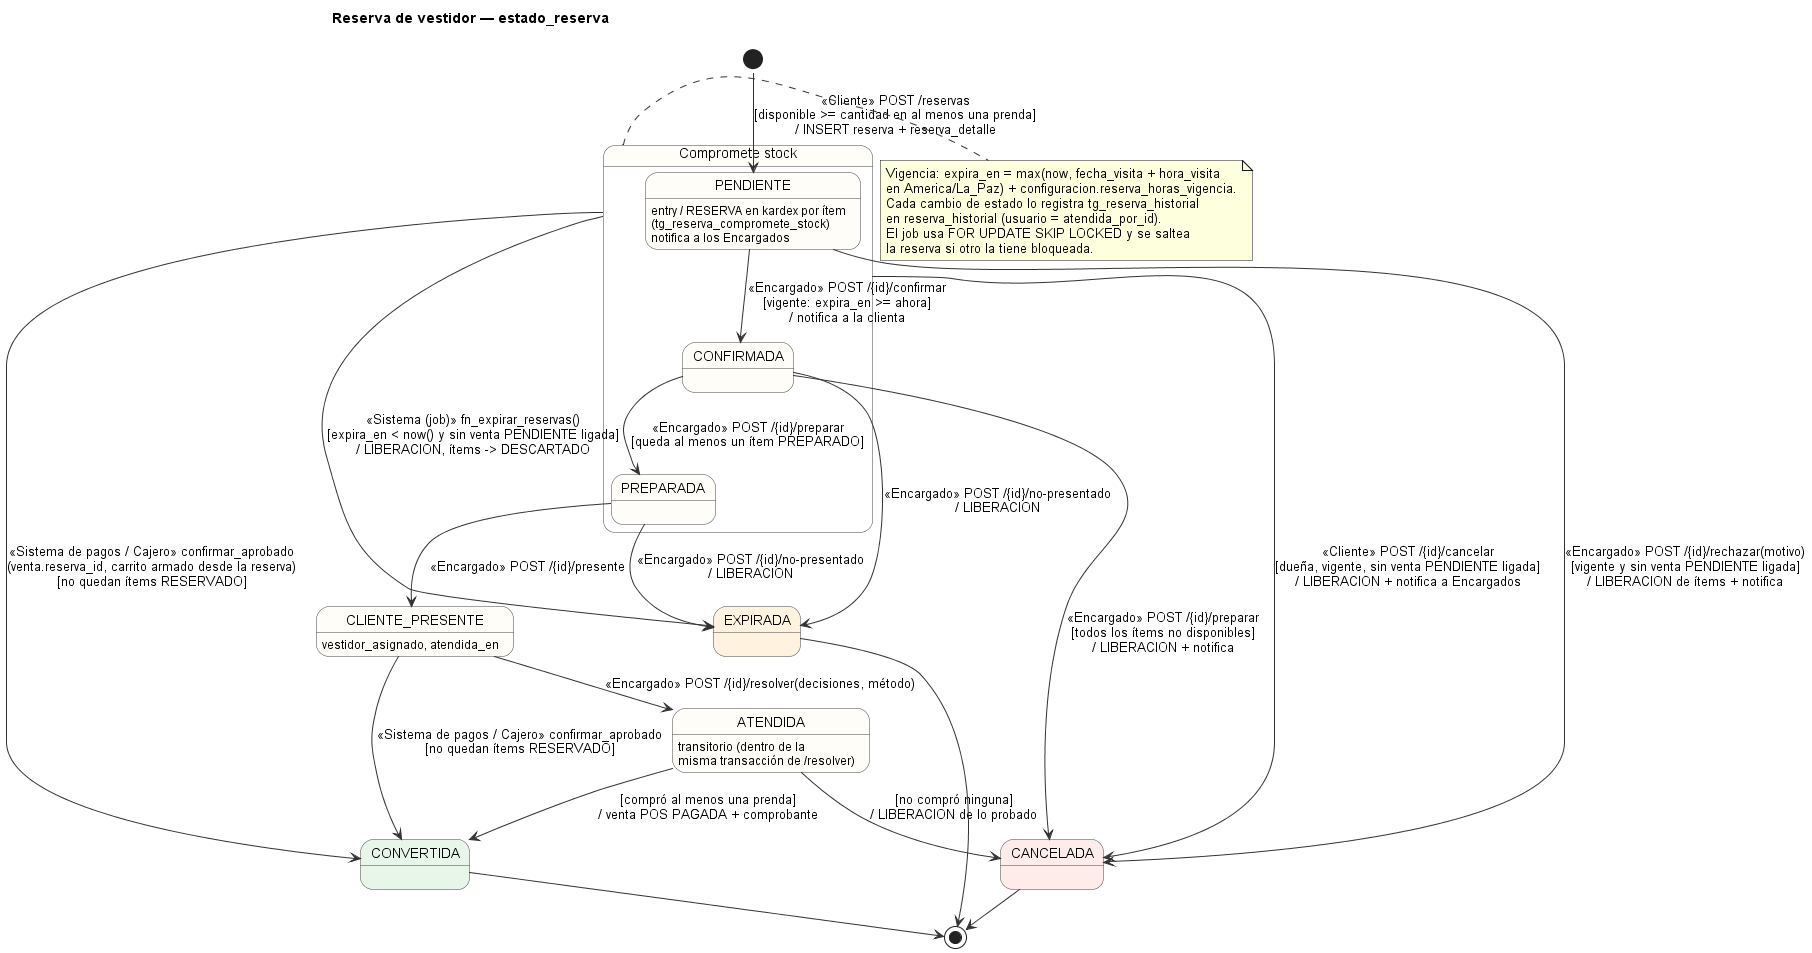

The diagram above was rendered by PlantUML. Its source (embedded in the PNG):
@startuml 01_estados_reserva
' Máquina de estados de la reserva de vestidor (ENUM estado_reserva, db/01_schema.sql).
' Fuente: backend/app/modules/reservas/router.py, pagos/servicio.py::confirmar_aprobado,
'         db/02_logica.sql::fn_expirar_reservas (job de app/core/jobs.py).
' Notación de transición: evento [guarda] / efecto   — «Actor» indica quién la dispara.
!pragma layout smetana
skinparam defaultFontName Arial
skinparam state {
  BackgroundColor #FFFDF7
  BorderColor #444444
  ArrowColor #333333
}
title Reserva de vestidor — estado_reserva

state "Compromete stock" as VIVA {
  state PENDIENTE : entry / RESERVA en kardex por ítem\n(tg_reserva_compromete_stock)\nnotifica a los Encargados
  state CONFIRMADA
  state PREPARADA
}
state CLIENTE_PRESENTE : vestidor_asignado, atendida_en
state ATENDIDA : transitorio (dentro de la\nmisma transacción de /resolver)
state CONVERTIDA #E8F5E9
state CANCELADA #FDECEA
state EXPIRADA #FFF3E0

[*] --> PENDIENTE : «Cliente» POST /reservas\n[disponible >= cantidad en al menos una prenda]\n/ INSERT reserva + reserva_detalle

PENDIENTE --> CONFIRMADA : «Encargado» POST /{id}/confirmar\n[vigente: expira_en >= ahora]\n/ notifica a la clienta
PENDIENTE --> CANCELADA : «Encargado» POST /{id}/rechazar(motivo)\n[vigente y sin venta PENDIENTE ligada]\n/ LIBERACION de ítems + notifica
CONFIRMADA --> PREPARADA : «Encargado» POST /{id}/preparar\n[queda al menos un ítem PREPARADO]
CONFIRMADA --> CANCELADA : «Encargado» POST /{id}/preparar\n[todos los ítems no disponibles]\n/ LIBERACION + notifica
PREPARADA --> CLIENTE_PRESENTE : «Encargado» POST /{id}/presente

VIVA --> CANCELADA : «Cliente» POST /{id}/cancelar\n[dueña, vigente, sin venta PENDIENTE ligada]\n/ LIBERACION + notifica a Encargados
VIVA --> EXPIRADA : «Sistema (job)» fn_expirar_reservas()\n[expira_en < now() y sin venta PENDIENTE ligada]\n/ LIBERACION, ítems -> DESCARTADO
CONFIRMADA --> EXPIRADA : «Encargado» POST /{id}/no-presentado\n/ LIBERACION
PREPARADA --> EXPIRADA : «Encargado» POST /{id}/no-presentado\n/ LIBERACION

CLIENTE_PRESENTE --> ATENDIDA : «Encargado» POST /{id}/resolver(decisiones, método)
ATENDIDA --> CONVERTIDA : [compró al menos una prenda]\n/ venta POS PAGADA + comprobante
ATENDIDA --> CANCELADA : [no compró ninguna]\n/ LIBERACION de lo probado

VIVA --> CONVERTIDA : «Sistema de pagos / Cajero» confirmar_aprobado\n(venta.reserva_id, carrito armado desde la reserva)\n[no quedan ítems RESERVADO]
CLIENTE_PRESENTE --> CONVERTIDA : «Sistema de pagos / Cajero» confirmar_aprobado\n[no quedan ítems RESERVADO]

CONVERTIDA --> [*]
CANCELADA --> [*]
EXPIRADA --> [*]

note right of VIVA
  Vigencia: expira_en = max(now, fecha_visita + hora_visita
  en America/La_Paz) + configuracion.reserva_horas_vigencia.
  Cada cambio de estado lo registra tg_reserva_historial
  en reserva_historial (usuario = atendida_por_id).
  El job usa FOR UPDATE SKIP LOCKED y se saltea
  la reserva si otro la tiene bloqueada.
end note
@enduml